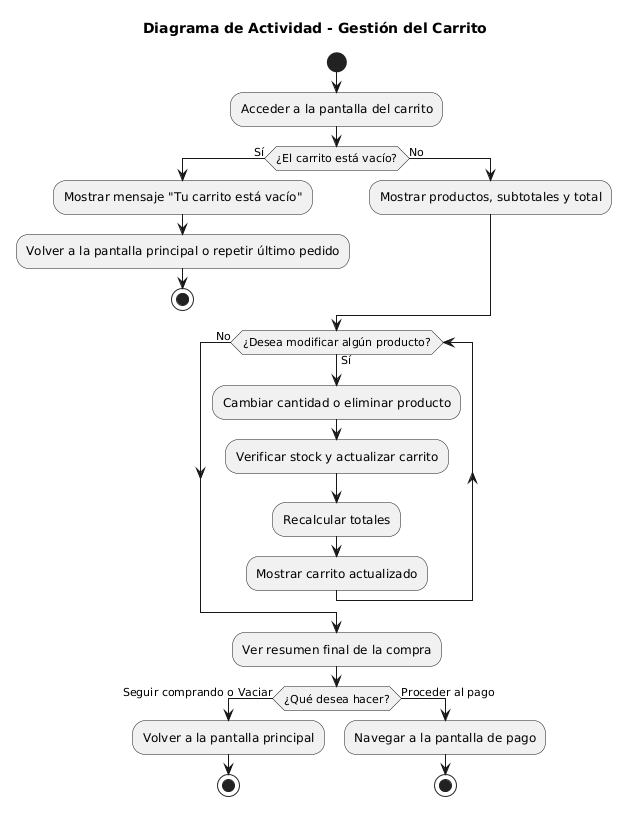

The diagram above was rendered by PlantUML. Its source (embedded in the PNG):
@startuml
skinparam ArchimateBackgroundColor #ffffff
title Diagrama de Actividad - Gestión del Carrito 

start

:Acceder a la pantalla del carrito;

if (¿El carrito está vacío?) then (Sí)
  :Mostrar mensaje "Tu carrito está vacío";
  :Volver a la pantalla principal o repetir último pedido;
  stop
else (No)
  :Mostrar productos, subtotales y total;
endif

while (¿Desea modificar algún producto?) is (Sí)
  :Cambiar cantidad o eliminar producto;
  :Verificar stock y actualizar carrito;
  :Recalcular totales;
  :Mostrar carrito actualizado;
endwhile (No)

:Ver resumen final de la compra;

if (¿Qué desea hacer?) then (Seguir comprando o Vaciar)
  :Volver a la pantalla principal;
  stop
else (Proceder al pago)
  :Navegar a la pantalla de pago;
  stop
endif
@enduml